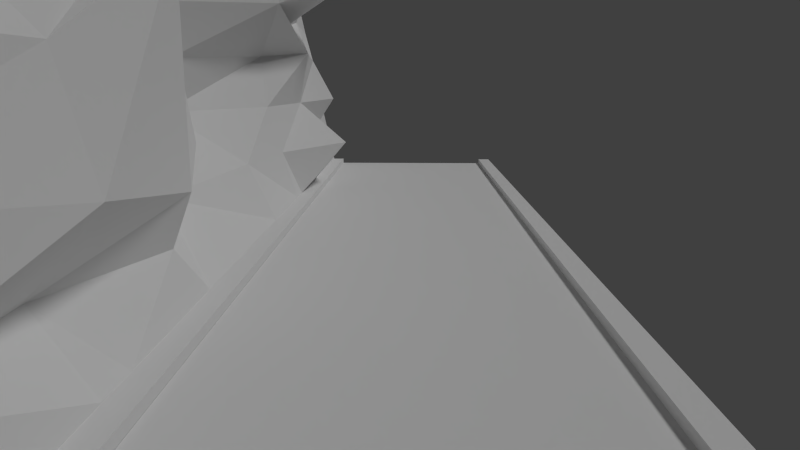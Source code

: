 # Source: CompleteNepaValley.blend  (saved by Blender 2.72.0; exported with 4.5.12 LTS)
import bpy
from mathutils import Matrix  # noqa: F401  (used for matrix-valued properties, if any)

bpy.ops.wm.read_factory_settings(use_empty=True)
scene = bpy.context.scene
scene.name = 'Scene'

# ---- collections
col_collection_1 = bpy.data.collections.new('Collection 1'); scene.collection.children.link(col_collection_1)

# ---- materials (node trees are filled in below, after node groups)
mat_road = bpy.data.materials.new('Road')
mat_road.alpha_threshold = 0.0
mat_road.use_transparent_shadow = False
mat_road.roughness = 0.5
mat_road.line_color = (0.0, 0.0, 0.0, 1.0)
mat_napvalley = bpy.data.materials.new('NapValley')
mat_napvalley.alpha_threshold = 0.0
mat_napvalley.use_transparent_shadow = False
mat_napvalley.roughness = 0.5
mat_napvalley.line_color = (0.0, 0.0, 0.0, 1.0)

# ---- material node trees

# ---- world
world_world = bpy.data.worlds.new('World'); scene.world = world_world
world_world.color = (0.05088, 0.05088, 0.05088)
world_world.use_sun_shadow = False
world_world.sun_shadow_jitter_overblur = 0.0
world_world.cycles.sampling_method = 'MANUAL'
world_world.cycles.sample_map_resolution = 256

# ---- cameras
cam_camera = bpy.data.cameras.new('Camera')
cam_camera.clip_end = 100.0
cam_camera.lens = 35.0
cam_camera.sensor_width = 32.0
cam_camera.sensor_height = 18.0
cam_camera.ortho_scale = 7.314
cam_camera.dof.focus_distance = 0.0
cam_camera.dof.aperture_fstop = 128.0

# ---- lights
light_lamp = bpy.data.lights.new('Lamp', 'SUN')
light_lamp.transmission_factor = 0.0
light_lamp.cutoff_distance = 30.0
light_lamp.angle = 0.1993
light_lamp.energy = 1.0
light_lamp.shadow_buffer_clip_start = 1.001
light_lamp.shadow_soft_size = 0.1
light_lamp.shadow_cascade_max_distance = 1000.0
light_lamp.cycles.use_multiple_importance_sampling = False

# ---- meshes
me_cube = bpy.data.meshes.new('Cube')
me_cube.from_pydata([(-13.02, -11.63, -8.49), (-13.02, 29.09, -8.49), (4.544, 29.09, -8.49), (4.544, -11.63, -8.49), (-13.02, -11.63, 21.66), (-13.02, 29.09, 21.66), (4.025, 29.09, -0.534), (4.025, -11.63, -0.534), (4.023, 29.09, 0.2191), (4.023, -11.63, 0.2191), (4.547, 29.09, 0.2191), (4.547, -11.63, 0.2191), (4.537, 29.09, -0.03341), (4.537, -11.63, -0.03341), (-3.198, -11.63, 0.2334), (-3.198, 29.09, 0.2334), (-3.196, -11.63, -0.534), (-3.196, 29.09, -0.534), (-3.692, -11.63, 0.2318), (-3.692, 29.09, 0.2318), (-6.577, -11.63, 13.28), (-6.577, 29.09, 13.28), (-5.134, -11.63, 6.755), (-5.134, 29.09, 6.755), (-3.692, 8.732, 0.2318), (-6.577, 8.732, 13.28), (-6.415, 8.732, 6.755), (-4.413, -11.63, 3.493), (-4.413, 29.09, 3.493), (-3.692, 18.91, 0.2318), (-6.577, 18.91, 13.28), (-5.856, -11.63, 10.02), (-5.856, 29.09, 10.02), (-3.692, -1.447, 0.2318), (-6.577, -1.447, 13.28), (-5.856, 8.732, 10.02), (-7.006, 8.732, 3.493), (-5.134, 0.3733, 7.485), (-5.134, 21.69, 6.712), (-1.143, 17.78, 13.85), (-10.08, -1.447, 10.02), (-3.67, -1.447, 2.423), (-4.17, 18.91, 3.493), (-4.052, -11.63, 1.863), (-4.052, 29.09, 1.863), (-3.692, 24.0, 0.2318), (-6.577, 24.0, 13.28), (-6.216, -11.63, 11.65), (-6.216, 29.09, 11.65), (-3.692, -6.537, 0.2318), (-6.577, -6.537, 13.28), (-6.216, 8.732, 11.65), (-4.668, 9.542, 1.863), (-6.529, -5.626, 7.12), (-4.251, 14.07, 7.112), (-4.774, -11.63, 5.124), (-4.774, 29.09, 5.124), (-3.692, 13.82, 0.2318), (-6.577, 13.82, 13.28), (-5.495, -11.63, 8.386), (-5.495, 29.09, 8.386), (-3.692, 3.642, 0.2318), (-6.577, 3.642, 13.28), (-6.135, 8.732, 8.386), (-6.71, 8.732, 5.124), (-5.775, 4.553, 7.12), (-5.134, 25.39, 7.112), (-3.86, 18.34, 14.92), (-0.641, 19.73, 9.397), (-3.499, 13.25, 10.67), (-3.499, 23.43, 10.67), (-8.33, -1.447, 11.65), (-7.609, -0.5369, 8.751), (-5.119, -6.537, 10.02), (-7.97, 3.642, 10.02), (-4.031, -0.5369, 7.149), (-4.057, -1.447, 1.328), (-3.507, -6.537, 2.958), (-4.803, 3.642, 2.958), (-3.781, 18.38, 5.482), (-2.298, 18.91, 1.863), (-4.717, 13.82, 3.493), (-3.421, 25.87, 3.493), (-5.038, 24.92, 11.97), (-7.273, 3.642, 11.65), (-5.289, 4.098, 5.039), (-4.277, 24.7, 5.303), (-5.038, 13.54, 11.97), (-4.637, 14.23, 8.891), (-4.317, 24.41, 8.891), (-7.273, -6.537, 11.65), (-6.552, -6.082, 8.568), (-4.312, 5.377, 8.568), (-4.32, -6.082, 5.039), (-4.657, -6.537, 1.595), (-5.7, 3.642, 1.595), (-5.246, 15.76, 5.303), (-4.204, 13.82, 1.863), (-4.327, 24.0, 1.863), (4.024, 29.09, -0.1574), (4.024, -11.63, -0.1574), (4.285, 29.09, 0.2191), (4.285, -11.63, 0.2191), (4.542, 29.09, 0.09287), (4.542, -11.63, 0.09287), (-3.197, -11.63, -0.1503), (-3.197, 29.09, -0.1503), (-3.445, -11.63, 0.2326), (-3.445, 29.09, 0.2326), (4.547, 8.732, 0.2191), (4.023, 8.732, 0.2191), (-3.692, 26.55, 0.2318), (-3.198, 8.732, 0.2334), (4.025, 8.732, -0.534), (4.537, 8.732, -0.03341), (-3.196, 8.732, -0.534), (-3.692, -9.081, 0.2318), (-3.692, 11.28, 0.2318), (-3.692, 6.187, 0.2318), (-3.692, 21.46, 0.2318), (-3.692, -3.992, 0.2318), (-3.692, 16.37, 0.2318), (-3.692, 1.098, 0.2318), (4.285, 8.732, 0.2191), (4.024, 8.732, -0.1574), (4.542, 8.732, 0.09287), (-3.197, 8.732, -0.1503), (0.4144, -11.63, -0.534), (4.024, 29.09, -0.3457), (4.024, -11.63, -0.3457), (4.154, 29.09, 0.2191), (4.154, -11.63, 0.2191), (4.544, 29.09, 0.156), (4.544, -11.63, 0.156), (0.4144, 29.09, -0.534), (-3.198, -11.63, 0.04153), (-3.198, 29.09, 0.04153), (-3.322, -11.63, 0.233), (-3.322, 29.09, 0.233), (4.547, -1.447, 0.2191), (4.023, -1.447, 0.2191), (-3.692, 27.82, 0.2318), (-3.198, 18.91, 0.2334), (4.025, -1.447, -0.534), (4.537, -1.447, -0.03341), (-3.196, 18.91, -0.534), (-3.692, -10.35, 0.2318), (-3.692, 10.0, 0.2318), (-3.692, 7.46, 0.2318), (-3.692, 20.18, 0.2318), (-3.692, -2.719, 0.2318), (-3.692, 17.64, 0.2318), (-3.692, -0.1747, 0.2318), (4.023, 29.09, 0.03086), (4.023, -11.63, 0.03086), (4.416, 29.09, 0.2191), (4.416, -11.63, 0.2191), (4.539, 29.09, 0.02973), (4.539, -11.63, 0.02973), (-3.196, -11.63, -0.3422), (-3.196, 29.09, -0.3422), (-3.568, -11.63, 0.2322), (-3.568, 29.09, 0.2322), (4.547, 18.91, 0.2191), (4.023, 18.91, 0.2191), (-3.692, 25.27, 0.2318), (-3.198, -1.447, 0.2334), (4.025, 18.91, -0.534), (4.537, 18.91, -0.03341), (-3.196, -1.447, -0.534), (-3.692, -7.809, 0.2318), (-3.692, 12.55, 0.2318), (-3.692, 4.915, 0.2318), (-3.692, 22.73, 0.2318), (-3.692, -5.264, 0.2318), (-3.692, 15.09, 0.2318), (-3.692, 2.37, 0.2318), (4.416, 8.732, 0.2191), (4.154, 8.732, 0.2191), (4.285, 18.91, 0.2191), (4.285, -1.447, 0.2191), (4.023, 8.732, 0.03086), (4.024, 8.732, -0.3457), (4.024, 18.91, -0.1574), (4.024, -1.447, -0.1574), (4.539, 8.732, 0.02973), (4.544, 8.732, 0.156), (4.542, 18.91, 0.09287), (4.542, -1.447, 0.09287), (-3.197, 18.91, -0.1503), (-3.197, -1.447, -0.1503), (-3.198, 8.732, 0.04153), (-3.196, 8.732, -0.3422), (0.4144, 8.732, -0.534), (4.416, -1.447, 0.2191), (4.023, -1.447, 0.03086), (4.539, -1.447, 0.02973), (-3.196, 18.91, -0.3422), (0.4144, 18.91, -0.534), (4.416, 18.91, 0.2191), (4.154, 18.91, 0.2191), (4.154, -1.447, 0.2191), (4.023, 18.91, 0.03086), (4.024, 18.91, -0.3457), (4.024, -1.447, -0.3457), (4.539, 18.91, 0.02973), (4.544, 18.91, 0.156), (4.544, -1.447, 0.156), (-3.198, 18.91, 0.04153), (-3.198, -1.447, 0.04153), (-3.196, -1.447, -0.3422), (0.4144, -1.447, -0.534), (4.029, 29.09, -8.489), (4.029, -11.62, -8.489), (-3.191, -11.62, -8.489), (-3.191, 29.09, -8.489), (4.029, 29.09, 0.01098), (4.029, -11.62, 0.01098), (-3.191, -11.62, 0.01098), (-3.191, 29.09, 0.01098), (4.029, 8.734, 0.01098), (0.4188, 29.09, 0.01098), (0.4188, -11.62, 0.01098), (-3.191, 8.734, 0.01098), (0.4188, 8.734, 0.01098), (4.029, -1.444, 0.01098), (-1.386, 29.09, 0.01098), (-1.386, -11.62, 0.01098), (-3.191, 18.91, 0.01098), (4.029, 18.91, 0.01098), (2.224, 29.09, 0.01098), (2.224, -11.62, 0.01098), (-3.191, -1.444, 0.01098), (0.4188, -1.444, 0.01098), (0.4188, 18.91, 0.01098), (2.224, 8.734, 0.01098), (-1.386, 8.734, 0.01098), (-1.386, -1.444, 0.01098), (2.224, -1.444, 0.01098), (2.224, 18.91, 0.01098), (-1.386, 18.91, 0.01098), (4.029, -6.533, 0.01098), (-2.289, 29.09, 0.01098), (-2.289, -11.62, 0.01098), (-3.191, 24.0, 0.01098), (4.029, 13.82, 0.01098), (1.321, 29.09, 0.01098), (1.321, -11.62, 0.01098), (-3.191, 3.645, 0.01098), (0.4188, -6.533, 0.01098), (0.4188, 13.82, 0.01098), (3.126, 8.734, 0.01098), (-0.4837, 8.734, 0.01098), (4.029, 3.645, 0.01098), (-0.4837, 29.09, 0.01098), (-0.4837, -11.62, 0.01098), (-3.191, 13.82, 0.01098), (4.029, 24.0, 0.01098), (3.126, 29.09, 0.01098), (3.126, -11.62, 0.01098), (-3.191, -6.533, 0.01098), (0.4188, 3.645, 0.01098), (0.4188, 24.0, 0.01098), (1.321, 8.734, 0.01098), (-2.289, 8.734, 0.01098), (-1.386, -6.533, 0.01098), (-1.386, 3.645, 0.01098), (-0.4837, -1.444, 0.01098), (-2.289, -1.444, 0.01098), (2.224, -6.533, 0.01098), (2.224, 3.645, 0.01098), (3.126, -1.444, 0.01098), (1.321, -1.444, 0.01098), (2.224, 13.82, 0.01098), (2.224, 24.0, 0.01098), (3.126, 18.91, 0.01098), (1.321, 18.91, 0.01098), (-1.386, 13.82, 0.01098), (-1.386, 24.0, 0.01098), (-0.4837, 18.91, 0.01098), (-2.289, 18.91, 0.01098), (-2.289, -6.533, 0.01098), (1.321, -6.533, 0.01098), (1.321, 13.82, 0.01098), (-2.289, 13.82, 0.01098), (-0.4837, -6.533, 0.01098), (-0.4837, 3.645, 0.01098), (-2.289, 3.645, 0.01098), (3.126, -6.533, 0.01098), (3.126, 3.645, 0.01098), (1.321, 3.645, 0.01098), (3.126, 13.82, 0.01098), (3.126, 24.0, 0.01098), (1.321, 24.0, 0.01098), (-0.4837, 13.82, 0.01098), (-0.4837, 24.0, 0.01098), (-2.289, 24.0, 0.01098)], [], [(12, 168, 114, 144, 13, 3, 2), (0, 1, 2, 3), (194, 156, 11, 139), (14, 166, 112, 142, 15, 138, 108, 162, 19, 141, 111, 165, 45, 173, 119, 149, 29, 151, 121, 175, 57, 171, 117, 147, 24, 148, 118, 172, 61, 176, 122, 152, 33, 150, 120, 174, 49, 170, 116, 146, 18, 161, 107, 137), (83, 48, 21, 46), (195, 154, 9, 140), (196, 158, 13, 144), (197, 145, 17, 160), (198, 167, 6, 134), (4, 20, 50, 34, 62, 25, 58, 30, 46, 21, 5), (4, 0, 3, 13, 158, 104, 133, 11, 156, 102, 131, 9, 154, 100, 129, 7, 127, 16, 159, 105, 135, 14, 137, 107, 161, 18, 43, 27, 55, 22, 59, 31, 47, 20), (0, 4, 5, 1), (5, 21, 48, 32, 60, 23, 56, 28, 44, 19, 162, 108, 138, 15, 136, 106, 160, 17, 134, 6, 128, 99, 153, 8, 130, 101, 155, 10, 132, 103, 157, 12, 2, 1), (84, 51, 25, 62), (85, 64, 26, 65), (86, 56, 23, 66), (87, 67, 30, 58), (88, 68, 39, 69), (89, 60, 32, 70), (90, 71, 34, 50), (91, 72, 40, 73), (92, 63, 35, 74), (93, 75, 37, 53), (94, 76, 41, 77), (95, 52, 36, 78), (96, 79, 38, 54), (97, 80, 42, 81), (98, 44, 28, 82), (67, 83, 46, 30), (39, 70, 83, 67), (70, 32, 48, 83), (71, 84, 62, 34), (40, 74, 84, 71), (74, 35, 51, 84), (75, 85, 65, 37), (41, 78, 85, 75), (78, 36, 64, 85), (79, 86, 66, 38), (42, 82, 86, 79), (82, 28, 56, 86), (51, 87, 58, 25), (35, 69, 87, 51), (69, 39, 67, 87), (63, 88, 69, 35), (26, 54, 88, 63), (54, 38, 68, 88), (68, 89, 70, 39), (38, 66, 89, 68), (66, 23, 60, 89), (47, 90, 50, 20), (31, 73, 90, 47), (73, 40, 71, 90), (59, 91, 73, 31), (22, 53, 91, 59), (53, 37, 72, 91), (72, 92, 74, 40), (37, 65, 92, 72), (65, 26, 63, 92), (55, 93, 53, 22), (27, 77, 93, 55), (77, 41, 75, 93), (43, 94, 77, 27), (18, 146, 116, 170, 49, 94, 43), (49, 174, 120, 150, 33, 76, 94), (76, 95, 78, 41), (33, 152, 122, 176, 61, 95, 76), (61, 172, 118, 148, 24, 52, 95), (64, 96, 54, 26), (36, 81, 96, 64), (81, 42, 79, 96), (52, 97, 81, 36), (24, 147, 117, 171, 57, 97, 52), (57, 175, 121, 151, 29, 80, 97), (80, 98, 82, 42), (29, 149, 119, 173, 45, 98, 80), (45, 165, 111, 141, 19, 44, 98), (199, 177, 109, 163), (200, 178, 123, 179), (201, 131, 102, 180), (202, 181, 110, 164), (203, 182, 124, 183), (204, 129, 100, 184), (205, 185, 114, 168), (206, 186, 125, 187), (207, 133, 104, 188), (208, 189, 106, 136), (209, 190, 126, 191), (210, 169, 115, 192), (211, 143, 113, 193), (177, 194, 139, 109), (123, 180, 194, 177), (180, 102, 156, 194), (181, 195, 140, 110), (124, 184, 195, 181), (184, 100, 154, 195), (185, 196, 144, 114), (125, 188, 196, 185), (188, 104, 158, 196), (189, 197, 160, 106), (126, 192, 197, 189), (192, 115, 145, 197), (145, 198, 134, 17), (115, 193, 198, 145), (193, 113, 167, 198), (155, 199, 163, 10), (101, 179, 199, 155), (179, 123, 177, 199), (130, 200, 179, 101), (8, 164, 200, 130), (164, 110, 178, 200), (178, 201, 180, 123), (110, 140, 201, 178), (140, 9, 131, 201), (153, 202, 164, 8), (99, 183, 202, 153), (183, 124, 181, 202), (128, 203, 183, 99), (6, 167, 203, 128), (167, 113, 182, 203), (182, 204, 184, 124), (113, 143, 204, 182), (143, 7, 129, 204), (157, 205, 168, 12), (103, 187, 205, 157), (187, 125, 185, 205), (132, 206, 187, 103), (10, 163, 206, 132), (163, 109, 186, 206), (186, 207, 188, 125), (109, 139, 207, 186), (139, 11, 133, 207), (142, 208, 136, 15), (112, 191, 208, 142), (191, 126, 189, 208), (166, 209, 191, 112), (14, 135, 209, 166), (135, 105, 190, 209), (190, 210, 192, 126), (105, 159, 210, 190), (159, 16, 169, 210), (169, 211, 193, 115), (16, 127, 211, 169), (127, 7, 143, 211), (212, 213, 214, 215), (281, 260, 218, 243), (212, 216, 257, 229, 245, 220, 253, 225, 241, 217, 213), (213, 217, 259, 231, 247, 222, 255, 227, 243, 218, 214), (214, 218, 260, 232, 248, 223, 256, 228, 244, 219, 215), (216, 212, 215, 219, 242, 226, 254, 221, 246, 230, 258), (282, 249, 222, 247), (283, 250, 224, 263), (284, 256, 223, 264), (285, 265, 227, 255), (286, 266, 237, 267), (287, 248, 232, 268), (288, 269, 231, 259), (289, 270, 238, 271), (290, 261, 233, 272), (291, 273, 235, 251), (292, 274, 239, 275), (293, 262, 234, 276), (294, 277, 236, 252), (295, 278, 240, 279), (296, 244, 228, 280), (265, 281, 243, 227), (237, 268, 281, 265), (268, 232, 260, 281), (269, 282, 247, 231), (238, 272, 282, 269), (272, 233, 249, 282), (273, 283, 263, 235), (239, 276, 283, 273), (276, 234, 250, 283), (277, 284, 264, 236), (240, 280, 284, 277), (280, 228, 256, 284), (249, 285, 255, 222), (233, 267, 285, 249), (267, 237, 265, 285), (261, 286, 267, 233), (224, 252, 286, 261), (252, 236, 266, 286), (266, 287, 268, 237), (236, 264, 287, 266), (264, 223, 248, 287), (241, 288, 259, 217), (225, 271, 288, 241), (271, 238, 269, 288), (253, 289, 271, 225), (220, 251, 289, 253), (251, 235, 270, 289), (270, 290, 272, 238), (235, 263, 290, 270), (263, 224, 261, 290), (245, 291, 251, 220), (229, 275, 291, 245), (275, 239, 273, 291), (257, 292, 275, 229), (216, 258, 292, 257), (258, 230, 274, 292), (274, 293, 276, 239), (230, 246, 293, 274), (246, 221, 262, 293), (250, 294, 252, 224), (234, 279, 294, 250), (279, 240, 277, 294), (262, 295, 279, 234), (221, 254, 295, 262), (254, 226, 278, 295), (278, 296, 280, 240), (226, 242, 296, 278), (242, 219, 244, 296)])
me_cube.polygons.foreach_set('material_index', [1, 1, 1, 1, 1, 1, 1, 1, 1, 1, 1, 1, 1, 1, 1, 1, 1, 1, 1, 1, 1, 1, 1, 1, 1, 1, 1, 1, 1, 1, 1, 1, 1, 1, 1, 1, 1, 1, 1, 1, 1, 1, 1, 1, 1, 1, 1, 1, 1, 1, 1, 1, 1, 1, 1, 1, 1, 1, 1, 1, 1, 1, 1, 1, 1, 1, 1, 1, 1, 1, 1, 1, 1, 1, 1, 1, 1, 1, 1, 1, 1, 1, 1, 1, 1, 1, 1, 1, 1, 1, 1, 1, 1, 1, 1, 1, 1, 1, 1, 1, 1, 1, 1, 1, 1, 1, 1, 1, 1, 1, 1, 1, 1, 1, 1, 1, 1, 1, 1, 1, 1, 1, 1, 1, 1, 1, 1, 1, 1, 1, 1, 1, 1, 1, 1, 1, 1, 1, 1, 1, 1, 1, 1, 0, 0, 0, 0, 0, 0, 0, 0, 0, 0, 0, 0, 0, 0, 0, 0, 0, 0, 0, 0, 0, 0, 0, 0, 0, 0, 0, 0, 0, 0, 0, 0, 0, 0, 0, 0, 0, 0, 0, 0, 0, 0, 0, 0, 0, 0, 0, 0, 0, 0, 0, 0, 0, 0, 0, 0, 0, 0, 0, 0, 0, 0, 0, 0, 0, 0, 0, 0, 0])
_uv = me_cube.uv_layers.new(name='UVMap')
_uv.uv.foreach_set('vector', [-0.01663, 0.7864, -0.01663, 0.7721, -0.01663, 0.7578, -0.01663, 0.7435, -0.01663, 0.7292, -0.004654, 0.7292, -0.004655, 0.7864, -0.1184, 0.8106, -0.1184, 0.7051, -0.07254, 0.7051, -0.07254, 0.8106, 0.9509, 0.746, 0.9509, 0.9946, 0.9357, 0.9946, 0.9357, 0.746, 0.9373, 0.9971, 0.9373, 0.7478, 0.9373, 0.4985, 0.9373, 0.2493, 0.9373, 0.0, 0.953, 0.0, 0.9686, 0.0, 0.9843, 0.0, 1.0, 0.0, 1.0, 0.03116, 1.0, 0.06232, 1.0, 0.09348, 1.0, 0.1246, 1.0, 0.1558, 1.0, 0.187, 1.0, 0.2181, 1.0, 0.2493, 1.0, 0.2804, 1.0, 0.3116, 1.0, 0.3427, 1.0, 0.3739, 1.0, 0.4051, 1.0, 0.4362, 1.0, 0.4674, 1.0, 0.4985, 1.0, 0.5297, 1.0, 0.5609, 1.0, 0.592, 1.0, 0.6232, 1.0, 0.6543, 1.0, 0.6855, 1.0, 0.7166, 1.0, 0.7478, 1.0, 0.779, 1.0, 0.8101, 1.0, 0.8413, 1.0, 0.8724, 1.0, 0.9036, 1.0, 0.9348, 1.0, 0.9659, 1.0, 0.9971, 0.9843, 0.9971, 0.9686, 0.9971, 0.953, 0.9971, 0.2596, 0.8694, 0.2596, 0.9934, 0.2189, 0.9934, 0.2189, 0.8694, 0.9537, 0.7474, 0.9537, 0.9966, 0.9393, 0.9966, 0.9393, 0.7474, -0.07162, 0.8108, -0.07159, 0.8211, -0.0728, 0.8313, -0.07285, 0.8187, 0.9812, 0.7478, 0.9953, 0.7478, 0.9953, 0.9971, 0.9812, 0.9971, -0.08635, 0.7772, -0.09596, 0.7772, -0.09596, 0.7503, -0.08635, 0.7503, 0.004442, 0.0012, 0.2189, 0.0012, 0.2189, 0.1252, 0.2189, 0.2493, 0.2189, 0.3733, 0.2189, 0.4973, 0.2189, 0.6213, 0.2189, 0.7454, 0.2189, 0.8694, 0.2189, 0.9934, 0.004442, 0.9934, -0.03839, 0.7479, -0.03839, 0.802, -0.07018, 0.802, -0.07017, 0.7869, -0.07017, 0.7867, -0.07017, 0.7866, -0.07018, 0.7865, -0.07018, 0.7864, -0.06995, 0.7864, -0.06971, 0.7864, -0.06947, 0.7864, -0.06923, 0.7864, -0.06924, 0.7867, -0.06924, 0.7871, -0.06924, 0.7874, -0.06924, 0.7878, -0.0627, 0.7878, -0.05617, 0.7878, -0.05617, 0.7874, -0.05617, 0.7871, -0.05617, 0.7867, -0.05617, 0.7864, -0.05594, 0.7864, -0.05572, 0.7864, -0.0555, 0.7864, -0.05527, 0.7864, -0.05462, 0.7835, -0.05397, 0.7805, -0.05331, 0.7776, -0.05266, 0.7747, -0.05201, 0.7717, -0.05136, 0.7688, -0.0507, 0.7659, -0.05005, 0.763, -0.07426, 0.8164, -0.115, 0.8164, -0.115, 0.7618, -0.07426, 0.7618, -0.00659, 0.802, -0.01825, 0.787, -0.01891, 0.7841, -0.01956, 0.7811, -0.02021, 0.7782, -0.02087, 0.7753, -0.02152, 0.7724, -0.02217, 0.7694, -0.02282, 0.7665, -0.02348, 0.7636, -0.0237, 0.7636, -0.02392, 0.7636, -0.02415, 0.7636, -0.02437, 0.7636, -0.02437, 0.7632, -0.02437, 0.7629, -0.02437, 0.7625, -0.02437, 0.7622, -0.03091, 0.7622, -0.03744, 0.7622, -0.03744, 0.7625, -0.03744, 0.7629, -0.03744, 0.7632, -0.03744, 0.7635, -0.03768, 0.7635, -0.03791, 0.7635, -0.03815, 0.7635, -0.03839, 0.7635, -0.03838, 0.7634, -0.03838, 0.7633, -0.03837, 0.7632, -0.03837, 0.7631, -0.03838, 0.7479, -0.00659, 0.7479, 0.2596, 0.3733, 0.2596, 0.4973, 0.2189, 0.4973, 0.2189, 0.3733, 0.4225, 0.3733, 0.4225, 0.4973, 0.3818, 0.4973, 0.3818, 0.3733, 0.4225, 0.8694, 0.4225, 0.9934, 0.3818, 0.9934, 0.3818, 0.8694, 0.2596, 0.6213, 0.2596, 0.7454, 0.2189, 0.7454, 0.2189, 0.6213, 0.3411, 0.6213, 0.3411, 0.7454, 0.3004, 0.7454, 0.3004, 0.6213, 0.3411, 0.8694, 0.3411, 0.9934, 0.3004, 0.9934, 0.3004, 0.8694, 0.2596, 0.1252, 0.2596, 0.2493, 0.2189, 0.2493, 0.2189, 0.1252, 0.3411, 0.1252, 0.3411, 0.2493, 0.3004, 0.2493, 0.3004, 0.1252, 0.3411, 0.3733, 0.3411, 0.4973, 0.3004, 0.4973, 0.3004, 0.3733, 0.4225, 0.1252, 0.4225, 0.2493, 0.3818, 0.2493, 0.3818, 0.1252, 0.504, 0.1252, 0.504, 0.2493, 0.4632, 0.2493, 0.4632, 0.1252, 0.504, 0.3733, 0.504, 0.4973, 0.4632, 0.4973, 0.4632, 0.3733, 0.4225, 0.6213, 0.4225, 0.7454, 0.3818, 0.7454, 0.3818, 0.6213, 0.504, 0.6213, 0.504, 0.7454, 0.4632, 0.7454, 0.4632, 0.6213, 0.504, 0.8694, 0.504, 0.9934, 0.4632, 0.9934, 0.4632, 0.8694, 0.2596, 0.7454, 0.2596, 0.8694, 0.2189, 0.8694, 0.2189, 0.7454, 0.3004, 0.7454, 0.3004, 0.8694, 0.2596, 0.8694, 0.2596, 0.7454, 0.3004, 0.8694, 0.3004, 0.9934, 0.2596, 0.9934, 0.2596, 0.8694, 0.2596, 0.2493, 0.2596, 0.3733, 0.2189, 0.3733, 0.2189, 0.2493, 0.3004, 0.2493, 0.3004, 0.3733, 0.2596, 0.3733, 0.2596, 0.2493, 0.3004, 0.3733, 0.3004, 0.4973, 0.2596, 0.4973, 0.2596, 0.3733, 0.4225, 0.2493, 0.4225, 0.3733, 0.3818, 0.3733, 0.3818, 0.2493, 0.4632, 0.2493, 0.4632, 0.3733, 0.4225, 0.3733, 0.4225, 0.2493, 0.4632, 0.3733, 0.4632, 0.4973, 0.4225, 0.4973, 0.4225, 0.3733, 0.4225, 0.7454, 0.4225, 0.8694, 0.3818, 0.8694, 0.3818, 0.7454, 0.4632, 0.7454, 0.4632, 0.8694, 0.4225, 0.8694, 0.4225, 0.7454, 0.4632, 0.8694, 0.4632, 0.9934, 0.4225, 0.9934, 0.4225, 0.8694, 0.2596, 0.4973, 0.2596, 0.6213, 0.2189, 0.6213, 0.2189, 0.4973, 0.3004, 0.4973, 0.3004, 0.6213, 0.2596, 0.6213, 0.2596, 0.4973, 0.3004, 0.6213, 0.3004, 0.7454, 0.2596, 0.7454, 0.2596, 0.6213, 0.3411, 0.4973, 0.3411, 0.6213, 0.3004, 0.6213, 0.3004, 0.4973, 0.3818, 0.4973, 0.3818, 0.6213, 0.3411, 0.6213, 0.3411, 0.4973, 0.3818, 0.6213, 0.3818, 0.7454, 0.3411, 0.7454, 0.3411, 0.6213, 0.3411, 0.7454, 0.3411, 0.8694, 0.3004, 0.8694, 0.3004, 0.7454, 0.3818, 0.7454, 0.3818, 0.8694, 0.3411, 0.8694, 0.3411, 0.7454, 0.3818, 0.8694, 0.3818, 0.9934, 0.3411, 0.9934, 0.3411, 0.8694, 0.2596, 0.0012, 0.2596, 0.1252, 0.2189, 0.1252, 0.2189, 0.0012, 0.3004, 0.0012, 0.3004, 0.1252, 0.2596, 0.1252, 0.2596, 0.0012, 0.3004, 0.1252, 0.3004, 0.2493, 0.2596, 0.2493, 0.2596, 0.1252, 0.3411, 0.0012, 0.3411, 0.1252, 0.3004, 0.1252, 0.3004, 0.0012, 0.3818, 0.0012, 0.3818, 0.1252, 0.3411, 0.1252, 0.3411, 0.0012, 0.3818, 0.1252, 0.3818, 0.2493, 0.3411, 0.2493, 0.3411, 0.1252, 0.3411, 0.2493, 0.3411, 0.3733, 0.3004, 0.3733, 0.3004, 0.2493, 0.3818, 0.2493, 0.3818, 0.3733, 0.3411, 0.3733, 0.3411, 0.2493, 0.3818, 0.3733, 0.3818, 0.4973, 0.3411, 0.4973, 0.3411, 0.3733, 0.4225, 0.0012, 0.4225, 0.1252, 0.3818, 0.1252, 0.3818, 0.0012, 0.4632, 0.0012, 0.4632, 0.1252, 0.4225, 0.1252, 0.4225, 0.0012, 0.4632, 0.1252, 0.4632, 0.2493, 0.4225, 0.2493, 0.4225, 0.1252, 0.504, 0.0012, 0.504, 0.1252, 0.4632, 0.1252, 0.4632, 0.0012, 0.5447, 0.0012, 0.5447, 0.03221, 0.5447, 0.06321, 0.5447, 0.09422, 0.5447, 0.1252, 0.504, 0.1252, 0.504, 0.0012, 0.5447, 0.1252, 0.5447, 0.1562, 0.5447, 0.1872, 0.5447, 0.2182, 0.5447, 0.2493, 0.504, 0.2493, 0.504, 0.1252, 0.504, 0.2493, 0.504, 0.3733, 0.4632, 0.3733, 0.4632, 0.2493, 0.5447, 0.2493, 0.5447, 0.2803, 0.5447, 0.3113, 0.5447, 0.3423, 0.5447, 0.3733, 0.504, 0.3733, 0.504, 0.2493, 0.5447, 0.3733, 0.5447, 0.4043, 0.5447, 0.4353, 0.5447, 0.4663, 0.5447, 0.4973, 0.504, 0.4973, 0.504, 0.3733, 0.4225, 0.4973, 0.4225, 0.6213, 0.3818, 0.6213, 0.3818, 0.4973, 0.4632, 0.4973, 0.4632, 0.6213, 0.4225, 0.6213, 0.4225, 0.4973, 0.4632, 0.6213, 0.4632, 0.7454, 0.4225, 0.7454, 0.4225, 0.6213, 0.504, 0.4973, 0.504, 0.6213, 0.4632, 0.6213, 0.4632, 0.4973, 0.5447, 0.4973, 0.5447, 0.5283, 0.5447, 0.5593, 0.5447, 0.5903, 0.5447, 0.6213, 0.504, 0.6213, 0.504, 0.4973, 0.5447, 0.6213, 0.5447, 0.6523, 0.5447, 0.6833, 0.5447, 0.7144, 0.5447, 0.7454, 0.504, 0.7454, 0.504, 0.6213, 0.504, 0.7454, 0.504, 0.8694, 0.4632, 0.8694, 0.4632, 0.7454, 0.5447, 0.7454, 0.5447, 0.7764, 0.5447, 0.8074, 0.5447, 0.8384, 0.5447, 0.8694, 0.504, 0.8694, 0.504, 0.7454, 0.5447, 0.8694, 0.5447, 0.9004, 0.5447, 0.9314, 0.5447, 0.9624, 0.5447, 0.9934, 0.504, 0.9934, 0.504, 0.8694, 0.9509, 0.2487, 0.9509, 0.4973, 0.9357, 0.4973, 0.9357, 0.2487, 0.9812, 0.2487, 0.9812, 0.4973, 0.966, 0.4973, 0.966, 0.2487, 0.9812, 0.746, 0.9812, 0.9946, 0.966, 0.9946, 0.966, 0.746, 0.9537, 0.2491, 0.9537, 0.4983, 0.9393, 0.4983, 0.9393, 0.2491, 0.9824, 0.2491, 0.9824, 0.4983, 0.968, 0.4983, 0.968, 0.2491, 0.9824, 0.7474, 0.9824, 0.9966, 0.968, 0.9966, 0.968, 0.7474, -0.07169, 0.7903, -0.07166, 0.8006, -0.0729, 0.8061, -0.07294, 0.7936, -0.0692, 0.7837, -0.06919, 0.7894, -0.07042, 0.795, -0.07045, 0.787, -0.06917, 0.795, -0.06916, 0.8006, -0.07037, 0.8109, -0.0704, 0.8029, 0.9531, 0.7478, 0.9672, 0.7478, 0.9672, 0.9971, 0.9531, 0.9971, 0.9531, 0.2493, 0.9672, 0.2493, 0.9672, 0.4985, 0.9531, 0.4985, 0.9812, 0.2493, 0.9953, 0.2493, 0.9953, 0.4985, 0.9812, 0.4985, -0.08635, 0.831, -0.09596, 0.831, -0.09596, 0.8041, -0.08635, 0.8041, 0.9509, 0.4973, 0.9509, 0.746, 0.9357, 0.746, 0.9357, 0.4973, 0.966, 0.4973, 0.966, 0.746, 0.9509, 0.746, 0.9509, 0.4973, 0.966, 0.746, 0.966, 0.9946, 0.9509, 0.9946, 0.9509, 0.746, 0.9537, 0.4983, 0.9537, 0.7474, 0.9393, 0.7474, 0.9393, 0.4983, 0.968, 0.4983, 0.968, 0.7474, 0.9537, 0.7474, 0.9537, 0.4983, 0.968, 0.7474, 0.968, 0.9966, 0.9537, 0.9966, 0.9537, 0.7474, -0.07166, 0.8006, -0.07162, 0.8108, -0.07285, 0.8187, -0.0729, 0.8061, -0.07042, 0.795, -0.0704, 0.8029, -0.07162, 0.8108, -0.07166, 0.8006, -0.0704, 0.8029, -0.07037, 0.8109, -0.07159, 0.8211, -0.07162, 0.8108, 0.9672, 0.7478, 0.9812, 0.7478, 0.9812, 0.9971, 0.9672, 0.9971, 0.9672, 0.4985, 0.9812, 0.4985, 0.9812, 0.7478, 0.9672, 0.7478, 0.9812, 0.4985, 0.9953, 0.4985, 0.9953, 0.7478, 0.9812, 0.7478, -0.07673, 0.7772, -0.08635, 0.7772, -0.08635, 0.7503, -0.07673, 0.7503, -0.07673, 0.8041, -0.08635, 0.8041, -0.08635, 0.7772, -0.07673, 0.7772, -0.08635, 0.8041, -0.09596, 0.8041, -0.09596, 0.7772, -0.08635, 0.7772, 0.9509, 0.0, 0.9509, 0.2487, 0.9357, 0.2487, 0.9357, 0.0, 0.966, 0.0, 0.966, 0.2487, 0.9509, 0.2487, 0.9509, 0.0, 0.966, 0.2487, 0.966, 0.4973, 0.9509, 0.4973, 0.9509, 0.2487, 0.9812, 0.0, 0.9812, 0.2487, 0.966, 0.2487, 0.966, 0.0, 0.9964, 0.0, 0.9964, 0.2487, 0.9812, 0.2487, 0.9812, 0.0, 0.9964, 0.2487, 0.9964, 0.4973, 0.9812, 0.4973, 0.9812, 0.2487, 0.9812, 0.4973, 0.9812, 0.746, 0.966, 0.746, 0.966, 0.4973, 0.9964, 0.4973, 0.9964, 0.746, 0.9812, 0.746, 0.9812, 0.4973, 0.9964, 0.746, 0.9964, 0.9946, 0.9812, 0.9946, 0.9812, 0.746, 0.9537, 0.0, 0.9537, 0.2491, 0.9393, 0.2491, 0.9393, 0.0, 0.968, 0.0, 0.968, 0.2491, 0.9537, 0.2491, 0.9537, 0.0, 0.968, 0.2491, 0.968, 0.4983, 0.9537, 0.4983, 0.9537, 0.2491, 0.9824, 0.0, 0.9824, 0.2491, 0.968, 0.2491, 0.968, 0.0, 0.9967, 0.0, 0.9967, 0.2491, 0.9824, 0.2491, 0.9824, 0.0, 0.9967, 0.2491, 0.9967, 0.4983, 0.9824, 0.4983, 0.9824, 0.2491, 0.9824, 0.4983, 0.9824, 0.7474, 0.968, 0.7474, 0.968, 0.4983, 0.9967, 0.4983, 0.9967, 0.7474, 0.9824, 0.7474, 0.9824, 0.4983, 0.9967, 0.7474, 0.9967, 0.9966, 0.9824, 0.9966, 0.9824, 0.7474, -0.07173, 0.78, -0.07169, 0.7903, -0.07294, 0.7936, -0.07299, 0.781, -0.07047, 0.7791, -0.07045, 0.787, -0.07169, 0.7903, -0.07173, 0.78, -0.07045, 0.787, -0.07042, 0.795, -0.07166, 0.8006, -0.07169, 0.7903, -0.06921, 0.7781, -0.0692, 0.7837, -0.07045, 0.787, -0.07047, 0.7791, -0.06795, 0.7772, -0.06795, 0.7805, -0.0692, 0.7837, -0.06921, 0.7781, -0.06795, 0.7805, -0.06795, 0.7838, -0.06919, 0.7894, -0.0692, 0.7837, -0.06919, 0.7894, -0.06917, 0.795, -0.0704, 0.8029, -0.07042, 0.795, -0.06795, 0.7838, -0.06795, 0.7871, -0.06917, 0.795, -0.06919, 0.7894, -0.06795, 0.7871, -0.06795, 0.7904, -0.06916, 0.8006, -0.06917, 0.795, 0.9391, 0.7478, 0.9531, 0.7478, 0.9531, 0.9971, 0.9391, 0.9971, 0.9391, 0.4985, 0.9531, 0.4985, 0.9531, 0.7478, 0.9391, 0.7478, 0.9531, 0.4985, 0.9672, 0.4985, 0.9672, 0.7478, 0.9531, 0.7478, 0.9391, 0.2493, 0.9531, 0.2493, 0.9531, 0.4985, 0.9391, 0.4985, 0.9391, 0.0, 0.9531, 0.0, 0.9531, 0.2493, 0.9391, 0.2493, 0.9531, 0.0, 0.9672, 0.0, 0.9672, 0.2493, 0.9531, 0.2493, 0.9672, 0.2493, 0.9812, 0.2493, 0.9812, 0.4985, 0.9672, 0.4985, 0.9672, 0.0, 0.9812, 0.0, 0.9812, 0.2493, 0.9672, 0.2493, 0.9812, 0.0, 0.9953, 0.0, 0.9953, 0.2493, 0.9812, 0.2493, -0.07673, 0.831, -0.08635, 0.831, -0.08635, 0.8041, -0.07673, 0.8041, -0.07673, 0.8579, -0.08635, 0.8579, -0.08635, 0.831, -0.07673, 0.831, -0.08635, 0.8579, -0.09596, 0.8579, -0.09596, 0.831, -0.08635, 0.831, 0.0, 0.0, 0.0, 0.0, 0.0, 0.0, 0.0, 0.0, 0.875, 0.875, 1.0, 0.875, 1.0, 1.0, 0.875, 1.0, 0.0, 0.0, 0.0, 0.0, 0.0, 0.0, 0.0, 0.0, 0.0, 0.0, 0.0, 0.0, 0.0, 0.0, 0.0, 0.0, 0.0, 0.0, 0.0, 0.0, 0.0, 0.0, 0.0, 0.0, 0.0, 0.0, 0.0, 0.0, 0.0, 0.0, 0.0, 0.0, 0.0, 0.0, 0.0, 0.0, 0.0, 0.0, 0.0, 0.0, 0.0, 0.0, 0.0, 0.0, 0.0, 0.0, 0.0, 0.0, 0.0, 0.0, 0.0, 0.0, 0.0, 0.0, 0.0, 0.0, 0.0, 0.0, 0.0, 0.0, 0.0, 0.0, 0.0, 0.0, 0.0, 0.0, 0.0, 0.0, 0.0, 0.0, 0.0, 0.0, 0.0, 0.0, 0.0, 0.0, 0.0, 0.0, 0.0, 0.0, 0.0, 0.0, 0.0, 0.0, 0.0, 0.0, 0.0, 0.0, 0.375, 0.875, 0.5, 0.875, 0.5, 1.0, 0.375, 1.0, 0.375, 0.375, 0.5, 0.375, 0.5, 0.5, 0.375, 0.5, 0.875, 0.375, 1.0, 0.375, 1.0, 0.5, 0.875, 0.5, 0.625, 0.875, 0.75, 0.875, 0.75, 1.0, 0.625, 1.0, 0.625, 0.625, 0.75, 0.625, 0.75, 0.75, 0.625, 0.75, 0.875, 0.625, 1.0, 0.625, 1.0, 0.75, 0.875, 0.75, 0.125, 0.875, 0.25, 0.875, 0.25, 1.0, 0.125, 1.0, 0.125, 0.625, 0.25, 0.625, 0.25, 0.75, 0.125, 0.75, 0.375, 0.625, 0.5, 0.625, 0.5, 0.75, 0.375, 0.75, 0.125, 0.375, 0.25, 0.375, 0.25, 0.5, 0.125, 0.5, 0.125, 0.125, 0.25, 0.125, 0.25, 0.25, 0.125, 0.25, 0.375, 0.125, 0.5, 0.125, 0.5, 0.25, 0.375, 0.25, 0.625, 0.375, 0.75, 0.375, 0.75, 0.5, 0.625, 0.5, 0.625, 0.125, 0.75, 0.125, 0.75, 0.25, 0.625, 0.25, 0.875, 0.125, 1.0, 0.125, 1.0, 0.25, 0.875, 0.25, 0.75, 0.875, 0.875, 0.875, 0.875, 1.0, 0.75, 1.0, 0.75, 0.75, 0.875, 0.75, 0.875, 0.875, 0.75, 0.875, 0.875, 0.75, 1.0, 0.75, 1.0, 0.875, 0.875, 0.875, 0.25, 0.875, 0.375, 0.875, 0.375, 1.0, 0.25, 1.0, 0.25, 0.75, 0.375, 0.75, 0.375, 0.875, 0.25, 0.875, 0.375, 0.75, 0.5, 0.75, 0.5, 0.875, 0.375, 0.875, 0.25, 0.375, 0.375, 0.375, 0.375, 0.5, 0.25, 0.5, 0.25, 0.25, 0.375, 0.25, 0.375, 0.375, 0.25, 0.375, 0.375, 0.25, 0.5, 0.25, 0.5, 0.375, 0.375, 0.375, 0.75, 0.375, 0.875, 0.375, 0.875, 0.5, 0.75, 0.5, 0.75, 0.25, 0.875, 0.25, 0.875, 0.375, 0.75, 0.375, 0.875, 0.25, 1.0, 0.25, 1.0, 0.375, 0.875, 0.375, 0.5, 0.875, 0.625, 0.875, 0.625, 1.0, 0.5, 1.0, 0.5, 0.75, 0.625, 0.75, 0.625, 0.875, 0.5, 0.875, 0.625, 0.75, 0.75, 0.75, 0.75, 0.875, 0.625, 0.875, 0.5, 0.625, 0.625, 0.625, 0.625, 0.75, 0.5, 0.75, 0.5, 0.5, 0.625, 0.5, 0.625, 0.625, 0.5, 0.625, 0.625, 0.5, 0.75, 0.5, 0.75, 0.625, 0.625, 0.625, 0.75, 0.625, 0.875, 0.625, 0.875, 0.75, 0.75, 0.75, 0.75, 0.5, 0.875, 0.5, 0.875, 0.625, 0.75, 0.625, 0.875, 0.5, 1.0, 0.5, 1.0, 0.625, 0.875, 0.625, 0.0, 0.875, 0.125, 0.875, 0.125, 1.0, 0.0, 1.0, 0.0, 0.75, 0.125, 0.75, 0.125, 0.875, 0.0, 0.875, 0.125, 0.75, 0.25, 0.75, 0.25, 0.875, 0.125, 0.875, 0.0, 0.625, 0.125, 0.625, 0.125, 0.75, 0.0, 0.75, 0.0, 0.5, 0.125, 0.5, 0.125, 0.625, 0.0, 0.625, 0.125, 0.5, 0.25, 0.5, 0.25, 0.625, 0.125, 0.625, 0.25, 0.625, 0.375, 0.625, 0.375, 0.75, 0.25, 0.75, 0.25, 0.5, 0.375, 0.5, 0.375, 0.625, 0.25, 0.625, 0.375, 0.5, 0.5, 0.5, 0.5, 0.625, 0.375, 0.625, 0.0, 0.375, 0.125, 0.375, 0.125, 0.5, 0.0, 0.5, 0.0, 0.25, 0.125, 0.25, 0.125, 0.375, 0.0, 0.375, 0.125, 0.25, 0.25, 0.25, 0.25, 0.375, 0.125, 0.375, 0.0, 0.125, 0.125, 0.125, 0.125, 0.25, 0.0, 0.25, 0.0, 0.0, 0.125, 0.0, 0.125, 0.125, 0.0, 0.125, 0.125, 0.0, 0.25, 0.0, 0.25, 0.125, 0.125, 0.125, 0.25, 0.125, 0.375, 0.125, 0.375, 0.25, 0.25, 0.25, 0.25, 0.0, 0.375, 0.0, 0.375, 0.125, 0.25, 0.125, 0.375, 0.0, 0.5, 0.0, 0.5, 0.125, 0.375, 0.125, 0.5, 0.375, 0.625, 0.375, 0.625, 0.5, 0.5, 0.5, 0.5, 0.25, 0.625, 0.25, 0.625, 0.375, 0.5, 0.375, 0.625, 0.25, 0.75, 0.25, 0.75, 0.375, 0.625, 0.375, 0.5, 0.125, 0.625, 0.125, 0.625, 0.25, 0.5, 0.25, 0.5, 0.0, 0.625, 0.0, 0.625, 0.125, 0.5, 0.125, 0.625, 0.0, 0.75, 0.0, 0.75, 0.125, 0.625, 0.125, 0.75, 0.125, 0.875, 0.125, 0.875, 0.25, 0.75, 0.25, 0.75, 0.0, 0.875, 0.0, 0.875, 0.125, 0.75, 0.125, 0.875, 0.0, 1.0, 0.0, 1.0, 0.125, 0.875, 0.125])
me_cube.materials.append(mat_road)
me_cube.materials.append(mat_napvalley)
me_cube.use_remesh_preserve_volume = False
me_cube.use_remesh_preserve_attributes = False
me_cube.use_mirror_vertex_groups = False
me_cube.update()

# ---- objects
ob_cube = bpy.data.objects.new('Cube', me_cube)
ob_lamp = bpy.data.objects.new('Lamp', light_lamp)
ob_camera = bpy.data.objects.new('Camera', cam_camera)

# ---- transforms, parenting, visibility, modifiers, constraints
ob_cube.location = (-1.265, 0.0, 0.0)
ob_cube.scale = (1.821, 1.821, 1.821)
ob_cube.lock_rotations_4d = False
ob_cube.empty_display_type = 'ARROWS'
ob_cube.lineart.crease_threshold = 0.0
ob_lamp.location = (40.04, 1.005, 30.11)
ob_lamp.rotation_euler = (0.6503, 0.05522, 1.866)
ob_lamp.lock_rotations_4d = False
ob_lamp.empty_display_type = 'ARROWS'
ob_lamp.color = (0.0, 0.0, 0.0, 0.0)
ob_lamp.lineart.crease_threshold = 0.0
ob_camera.location = (-0.4257, -32.22, 8.306)
ob_camera.rotation_euler = (1.403, -0.002108, 0.01373)
ob_camera.lock_rotations_4d = False
ob_camera.empty_display_type = 'ARROWS'
ob_camera.color = (0.0, 0.0, 0.0, 0.0)
ob_camera.display_type = 'WIRE'
ob_camera.lineart.crease_threshold = 0.0

# ---- collection membership
col_collection_1.objects.link(ob_cube)
col_collection_1.objects.link(ob_lamp)
col_collection_1.objects.link(ob_camera)

# ---- scene / render settings (as saved in the file)
scene.camera = ob_camera
scene.frame_start = 1; scene.frame_end = 250; scene.frame_set(0)
scene.render.engine = 'BLENDER_EEVEE_NEXT'
scene.render.resolution_percentage = 50
scene.render.dither_intensity = 0.0
scene.cycles.use_denoising = False
scene.cycles.samples = 10
scene.cycles.sampling_pattern = 'TABULATED_SOBOL'
scene.cycles.light_sampling_threshold = 0.0
scene.cycles.use_adaptive_sampling = False
scene.cycles.use_light_tree = False
scene.cycles.blur_glossy = 0.0
scene.cycles.volume_bounces = 1
scene.cycles.pixel_filter_type = 'GAUSSIAN'
scene.cycles.sample_clamp_indirect = 0.0
scene.view_settings.view_transform = 'Standard'
bpy.context.view_layer.update()
